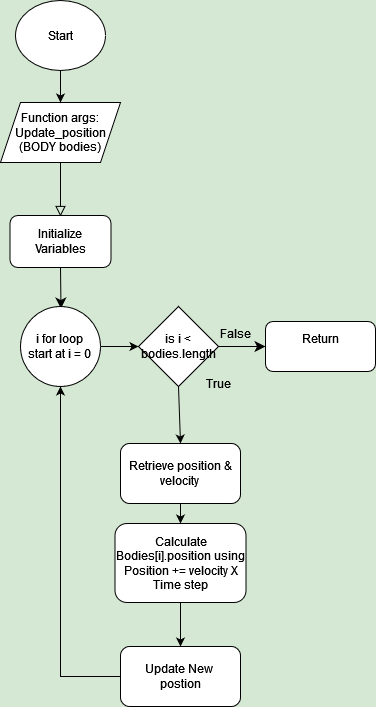

The diagram above was exported from draw.io. Its source (the exported page's mxGraphModel, read from the mxfile embedded in the PNG):
<mxGraphModel dx="295" dy="1726" grid="0" gridSize="10" guides="1" tooltips="1" connect="1" arrows="1" fold="1" page="1" pageScale="1" pageWidth="827" pageHeight="1169" background="#D5E8D4" math="0" shadow="0">
  <root>
    <mxCell id="WIyWlLk6GJQsqaUBKTNV-0" />
    <mxCell id="WIyWlLk6GJQsqaUBKTNV-1" parent="WIyWlLk6GJQsqaUBKTNV-0" />
    <mxCell id="WIyWlLk6GJQsqaUBKTNV-2" value="" style="rounded=0;html=1;jettySize=auto;orthogonalLoop=1;fontSize=11;endArrow=block;endFill=0;endSize=8;strokeWidth=1;shadow=0;labelBackgroundColor=none;edgeStyle=orthogonalEdgeStyle;exitX=0.5;exitY=1;exitDx=0;exitDy=0;" parent="WIyWlLk6GJQsqaUBKTNV-1" source="7butBYm_N7tZ0TAm4_Np-2" edge="1">
      <mxGeometry relative="1" as="geometry">
        <mxPoint x="219.9999999999999" y="120" as="sourcePoint" />
        <mxPoint x="219.9999999999999" y="170.00000000000023" as="targetPoint" />
      </mxGeometry>
    </mxCell>
    <mxCell id="ZK02y38zbpiC-v4ubK8F-1" style="edgeStyle=none;curved=1;rounded=0;orthogonalLoop=1;jettySize=auto;html=1;exitX=0.5;exitY=1;exitDx=0;exitDy=0;entryX=0.5;entryY=0;entryDx=0;entryDy=0;fontSize=12;startSize=8;endSize=8;" parent="WIyWlLk6GJQsqaUBKTNV-1" source="7butBYm_N7tZ0TAm4_Np-4" edge="1">
      <mxGeometry relative="1" as="geometry">
        <mxPoint x="220.0000000000001" y="250.00000000000023" as="sourcePoint" />
        <mxPoint x="220.5000000000001" y="262" as="targetPoint" />
      </mxGeometry>
    </mxCell>
    <mxCell id="4ur9tC_tdT0yGTv_949d-2" value="False" style="text;strokeColor=none;fillColor=none;align=left;verticalAlign=middle;spacingLeft=4;spacingRight=4;overflow=hidden;points=[[0,0.5],[1,0.5]];portConstraint=eastwest;rotatable=0;whiteSpace=wrap;html=1;" parent="WIyWlLk6GJQsqaUBKTNV-1" vertex="1">
      <mxGeometry x="374" y="272" width="80" height="30" as="geometry" />
    </mxCell>
    <mxCell id="4ur9tC_tdT0yGTv_949d-7" value="True" style="text;strokeColor=none;fillColor=none;align=left;verticalAlign=middle;spacingLeft=4;spacingRight=4;overflow=hidden;points=[[0,0.5],[1,0.5]];portConstraint=eastwest;rotatable=0;whiteSpace=wrap;html=1;" parent="WIyWlLk6GJQsqaUBKTNV-1" vertex="1">
      <mxGeometry x="360" y="322" width="80" height="30" as="geometry" />
    </mxCell>
    <mxCell id="4ur9tC_tdT0yGTv_949d-8" value="&lt;div&gt;Return&lt;/div&gt;&lt;div&gt;&lt;br&gt;&lt;/div&gt;" style="rounded=1;whiteSpace=wrap;html=1;" parent="WIyWlLk6GJQsqaUBKTNV-1" vertex="1">
      <mxGeometry x="425" y="275" width="110" height="50" as="geometry" />
    </mxCell>
    <mxCell id="4ur9tC_tdT0yGTv_949d-9" value="" style="endArrow=classic;html=1;rounded=0;fontSize=12;startSize=8;endSize=8;curved=1;exitX=1;exitY=0.5;exitDx=0;exitDy=0;entryX=0;entryY=0.5;entryDx=0;entryDy=0;" parent="WIyWlLk6GJQsqaUBKTNV-1" source="7butBYm_N7tZ0TAm4_Np-8" target="4ur9tC_tdT0yGTv_949d-8" edge="1">
      <mxGeometry width="50" height="50" relative="1" as="geometry">
        <mxPoint x="279.9999999999999" y="450" as="sourcePoint" />
        <mxPoint x="300" y="340" as="targetPoint" />
      </mxGeometry>
    </mxCell>
    <mxCell id="7butBYm_N7tZ0TAm4_Np-2" value="&lt;div&gt;Function args:&lt;/div&gt;&lt;div&gt;Update_position&lt;/div&gt;&lt;div&gt;(BODY bodies)&lt;br&gt;&lt;/div&gt;" style="shape=parallelogram;perimeter=parallelogramPerimeter;whiteSpace=wrap;html=1;fixedSize=1;" vertex="1" parent="WIyWlLk6GJQsqaUBKTNV-1">
      <mxGeometry x="160" y="56" width="120" height="60" as="geometry" />
    </mxCell>
    <mxCell id="7butBYm_N7tZ0TAm4_Np-3" value="" style="endArrow=classic;html=1;rounded=0;exitX=0.5;exitY=1;exitDx=0;exitDy=0;entryX=0.5;entryY=0;entryDx=0;entryDy=0;" edge="1" parent="WIyWlLk6GJQsqaUBKTNV-1" target="7butBYm_N7tZ0TAm4_Np-2">
      <mxGeometry width="50" height="50" relative="1" as="geometry">
        <mxPoint x="219.9999999999999" y="22" as="sourcePoint" />
        <mxPoint x="200" y="176" as="targetPoint" />
      </mxGeometry>
    </mxCell>
    <mxCell id="7butBYm_N7tZ0TAm4_Np-4" value="&lt;div&gt;Initialize&lt;/div&gt;&lt;div&gt;Variables&lt;br&gt;&lt;/div&gt;" style="rounded=1;whiteSpace=wrap;html=1;" vertex="1" parent="WIyWlLk6GJQsqaUBKTNV-1">
      <mxGeometry x="169.5" y="169" width="101" height="52" as="geometry" />
    </mxCell>
    <mxCell id="7butBYm_N7tZ0TAm4_Np-5" value="&lt;div&gt;i for loop&lt;/div&gt;&lt;div&gt;start at i = 0&lt;br&gt;&lt;/div&gt;" style="ellipse;whiteSpace=wrap;html=1;aspect=fixed;" vertex="1" parent="WIyWlLk6GJQsqaUBKTNV-1">
      <mxGeometry x="180" y="260" width="80" height="80" as="geometry" />
    </mxCell>
    <mxCell id="7butBYm_N7tZ0TAm4_Np-6" value="Start" style="ellipse;whiteSpace=wrap;html=1;" vertex="1" parent="WIyWlLk6GJQsqaUBKTNV-1">
      <mxGeometry x="175" y="-46" width="90" height="70" as="geometry" />
    </mxCell>
    <mxCell id="7butBYm_N7tZ0TAm4_Np-8" value="is i &amp;lt; bodies.length" style="rhombus;whiteSpace=wrap;html=1;" vertex="1" parent="WIyWlLk6GJQsqaUBKTNV-1">
      <mxGeometry x="298" y="260" width="80" height="80" as="geometry" />
    </mxCell>
    <mxCell id="7butBYm_N7tZ0TAm4_Np-9" value="&lt;div&gt;Retrieve position &amp;amp;&lt;/div&gt;&lt;div&gt;velocity&lt;br&gt;&lt;/div&gt;" style="rounded=1;whiteSpace=wrap;html=1;" vertex="1" parent="WIyWlLk6GJQsqaUBKTNV-1">
      <mxGeometry x="280" y="397" width="120" height="60" as="geometry" />
    </mxCell>
    <mxCell id="7butBYm_N7tZ0TAm4_Np-11" value="" style="endArrow=classic;html=1;rounded=0;exitX=1;exitY=0.5;exitDx=0;exitDy=0;entryX=0;entryY=0.5;entryDx=0;entryDy=0;" edge="1" parent="WIyWlLk6GJQsqaUBKTNV-1" source="7butBYm_N7tZ0TAm4_Np-5" target="7butBYm_N7tZ0TAm4_Np-8">
      <mxGeometry width="50" height="50" relative="1" as="geometry">
        <mxPoint x="159" y="355" as="sourcePoint" />
        <mxPoint x="209" y="305" as="targetPoint" />
      </mxGeometry>
    </mxCell>
    <mxCell id="7butBYm_N7tZ0TAm4_Np-12" value="" style="endArrow=classic;html=1;rounded=0;exitX=0.5;exitY=1;exitDx=0;exitDy=0;entryX=0.5;entryY=0;entryDx=0;entryDy=0;" edge="1" parent="WIyWlLk6GJQsqaUBKTNV-1" source="7butBYm_N7tZ0TAm4_Np-8" target="7butBYm_N7tZ0TAm4_Np-9">
      <mxGeometry width="50" height="50" relative="1" as="geometry">
        <mxPoint x="159" y="355" as="sourcePoint" />
        <mxPoint x="209" y="305" as="targetPoint" />
      </mxGeometry>
    </mxCell>
    <mxCell id="7butBYm_N7tZ0TAm4_Np-21" value="" style="edgeStyle=orthogonalEdgeStyle;rounded=0;orthogonalLoop=1;jettySize=auto;html=1;" edge="1" parent="WIyWlLk6GJQsqaUBKTNV-1" source="7butBYm_N7tZ0TAm4_Np-13" target="7butBYm_N7tZ0TAm4_Np-15">
      <mxGeometry relative="1" as="geometry" />
    </mxCell>
    <mxCell id="7butBYm_N7tZ0TAm4_Np-13" value="&lt;div&gt;Calculate Bodies[i].position using&lt;/div&gt;&lt;div&gt;Position += velocity X Time step&lt;br&gt;&lt;/div&gt;" style="rounded=1;whiteSpace=wrap;html=1;" vertex="1" parent="WIyWlLk6GJQsqaUBKTNV-1">
      <mxGeometry x="274.5" y="477" width="131" height="79" as="geometry" />
    </mxCell>
    <mxCell id="7butBYm_N7tZ0TAm4_Np-14" value="" style="endArrow=classic;html=1;rounded=0;exitX=0.5;exitY=1;exitDx=0;exitDy=0;" edge="1" parent="WIyWlLk6GJQsqaUBKTNV-1" source="7butBYm_N7tZ0TAm4_Np-9" target="7butBYm_N7tZ0TAm4_Np-13">
      <mxGeometry width="50" height="50" relative="1" as="geometry">
        <mxPoint x="159" y="579" as="sourcePoint" />
        <mxPoint x="209" y="529" as="targetPoint" />
      </mxGeometry>
    </mxCell>
    <mxCell id="7butBYm_N7tZ0TAm4_Np-19" style="edgeStyle=orthogonalEdgeStyle;rounded=0;orthogonalLoop=1;jettySize=auto;html=1;exitX=0;exitY=0.5;exitDx=0;exitDy=0;" edge="1" parent="WIyWlLk6GJQsqaUBKTNV-1" source="7butBYm_N7tZ0TAm4_Np-15" target="7butBYm_N7tZ0TAm4_Np-5">
      <mxGeometry relative="1" as="geometry" />
    </mxCell>
    <mxCell id="7butBYm_N7tZ0TAm4_Np-15" value="&lt;div&gt;Update New&amp;nbsp;&lt;/div&gt;&lt;div&gt;postion&lt;/div&gt;" style="rounded=1;whiteSpace=wrap;html=1;" vertex="1" parent="WIyWlLk6GJQsqaUBKTNV-1">
      <mxGeometry x="280" y="600" width="120" height="60" as="geometry" />
    </mxCell>
  </root>
</mxGraphModel>